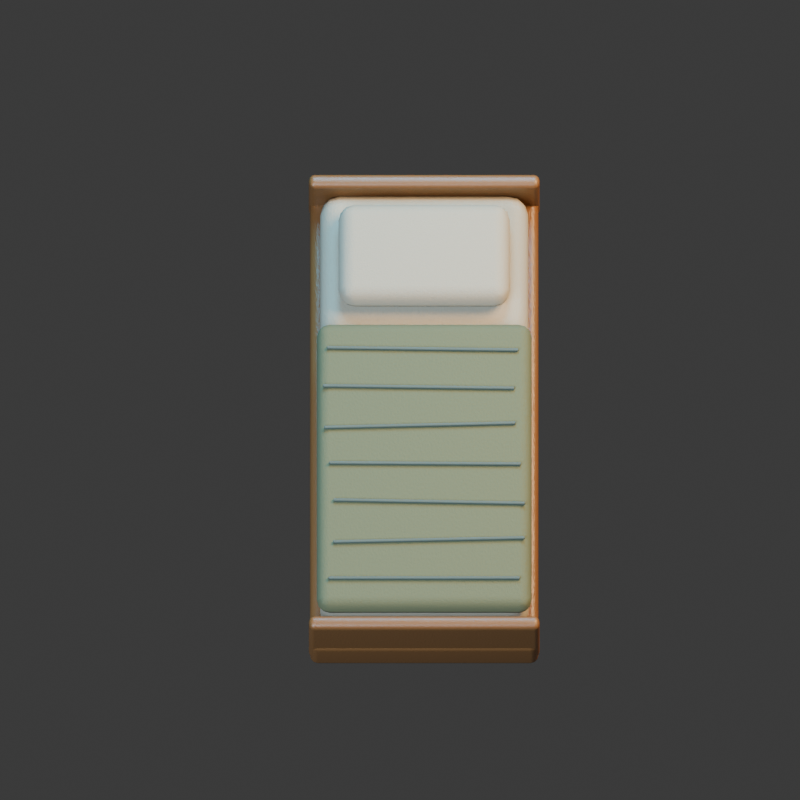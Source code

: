 # Source: single_bed.blend  (saved by Blender 4.3.34; exported with 4.5.12 LTS)
import bpy
from mathutils import Matrix  # noqa: F401  (used for matrix-valued properties, if any)

bpy.ops.wm.read_factory_settings(use_empty=True)
scene = bpy.context.scene
scene.name = 'Scene'

# ---- collections
col_collection = bpy.data.collections.new('Collection'); scene.collection.children.link(col_collection)

# ---- materials (node trees are filled in below, after node groups)
mat_wood = bpy.data.materials.new('wood')
mat_wood.diffuse_color = (0.17, 0.075, 0.025, 1.0)
mat_pillow_linen = bpy.data.materials.new('pillow_linen')
mat_pillow_linen.diffuse_color = (0.34, 0.31, 0.24, 1.0)
mat_bedding_olive = bpy.data.materials.new('bedding_olive')
mat_bedding_olive.diffuse_color = (0.1, 0.115, 0.06, 1.0)
mat_cot_canvas = bpy.data.materials.new('cot_canvas')
mat_cot_canvas.diffuse_color = (0.075, 0.105, 0.095, 1.0)

# ---- material node trees
mat_wood.use_nodes = True; mat_wood.node_tree.nodes.clear()
_N = mat_wood.node_tree.nodes; _L = mat_wood.node_tree.links
n0 = _N.new('ShaderNodeBsdfPrincipled'); n0.name = 'Principled BSDF'; n0.location = (10, 300)
n0.inputs[0].default_value = (0.17, 0.075, 0.025, 1.0)
n0.inputs[2].default_value = 0.4
n1 = _N.new('ShaderNodeOutputMaterial'); n1.name = 'Material Output'; n1.location = (300, 300)
n2 = _N.new('ShaderNodeTexNoise'); n2.name = 'Noise Texture'; n2.location = (0, 0)
n2.inputs[2].default_value = 95.0
n3 = _N.new('ShaderNodeBump'); n3.name = 'Bump'; n3.location = (0, 0)
n3.inputs[0].default_value = 0.15
n3.inputs[1].default_value = 0.025
n3.inputs[2].default_value = 1.0
_L.new(n0.outputs[0], n1.inputs[0])
_L.new(n2.outputs[0], n3.inputs[3])
_L.new(n3.outputs[0], n0.inputs[5])
n1.is_active_output = True
mat_pillow_linen.use_nodes = True; mat_pillow_linen.node_tree.nodes.clear()
_N = mat_pillow_linen.node_tree.nodes; _L = mat_pillow_linen.node_tree.links
n0 = _N.new('ShaderNodeBsdfPrincipled'); n0.name = 'Principled BSDF'; n0.location = (10, 300)
n0.inputs[0].default_value = (0.34, 0.31, 0.24, 1.0)
n0.inputs[2].default_value = 0.91
n1 = _N.new('ShaderNodeOutputMaterial'); n1.name = 'Material Output'; n1.location = (300, 300)
n2 = _N.new('ShaderNodeTexNoise'); n2.name = 'Noise Texture'; n2.location = (0, 0)
n2.inputs[2].default_value = 95.0
n3 = _N.new('ShaderNodeBump'); n3.name = 'Bump'; n3.location = (0, 0)
n3.inputs[0].default_value = 0.15
n3.inputs[1].default_value = 0.025
n3.inputs[2].default_value = 1.0
_L.new(n0.outputs[0], n1.inputs[0])
_L.new(n2.outputs[0], n3.inputs[3])
_L.new(n3.outputs[0], n0.inputs[5])
n1.is_active_output = True
mat_bedding_olive.use_nodes = True; mat_bedding_olive.node_tree.nodes.clear()
_N = mat_bedding_olive.node_tree.nodes; _L = mat_bedding_olive.node_tree.links
n0 = _N.new('ShaderNodeBsdfPrincipled'); n0.name = 'Principled BSDF'; n0.location = (10, 300)
n0.inputs[0].default_value = (0.1, 0.115, 0.06, 1.0)
n0.inputs[2].default_value = 0.88
n1 = _N.new('ShaderNodeOutputMaterial'); n1.name = 'Material Output'; n1.location = (300, 300)
n2 = _N.new('ShaderNodeTexNoise'); n2.name = 'Noise Texture'; n2.location = (0, 0)
n2.inputs[2].default_value = 95.0
n3 = _N.new('ShaderNodeBump'); n3.name = 'Bump'; n3.location = (0, 0)
n3.inputs[0].default_value = 0.15
n3.inputs[1].default_value = 0.025
n3.inputs[2].default_value = 1.0
_L.new(n0.outputs[0], n1.inputs[0])
_L.new(n2.outputs[0], n3.inputs[3])
_L.new(n3.outputs[0], n0.inputs[5])
n1.is_active_output = True
mat_cot_canvas.use_nodes = True; mat_cot_canvas.node_tree.nodes.clear()
_N = mat_cot_canvas.node_tree.nodes; _L = mat_cot_canvas.node_tree.links
n0 = _N.new('ShaderNodeBsdfPrincipled'); n0.name = 'Principled BSDF'; n0.location = (10, 300)
n0.inputs[0].default_value = (0.075, 0.105, 0.095, 1.0)
n0.inputs[2].default_value = 0.91
n1 = _N.new('ShaderNodeOutputMaterial'); n1.name = 'Material Output'; n1.location = (300, 300)
n2 = _N.new('ShaderNodeTexNoise'); n2.name = 'Noise Texture'; n2.location = (0, 0)
n2.inputs[2].default_value = 95.0
n3 = _N.new('ShaderNodeBump'); n3.name = 'Bump'; n3.location = (0, 0)
n3.inputs[0].default_value = 0.15
n3.inputs[1].default_value = 0.025
n3.inputs[2].default_value = 1.0
_L.new(n0.outputs[0], n1.inputs[0])
_L.new(n2.outputs[0], n3.inputs[3])
_L.new(n3.outputs[0], n0.inputs[5])
n1.is_active_output = True

# ---- world
world_world = bpy.data.worlds.new('World'); scene.world = world_world
world_world.use_nodes = True; world_world.node_tree.nodes.clear()
_N = world_world.node_tree.nodes; _L = world_world.node_tree.links
n0 = _N.new('ShaderNodeOutputWorld'); n0.name = 'World Output'; n0.location = (300, 300)
n1 = _N.new('ShaderNodeBackground'); n1.name = 'Background'; n1.location = (10, 300)
n1.inputs[0].default_value = (0.05088, 0.05088, 0.05088, 1.0)
_L.new(n1.outputs[0], n0.inputs[0])
n0.is_active_output = True
world_world.color = (0.18, 0.22, 0.28)
world_world.sun_shadow_jitter_overblur = 0.0

# ---- cameras
cam_camera_001 = bpy.data.cameras.new('Camera.001')
cam_camera_001.type = 'ORTHO'
cam_camera_001.ortho_scale = 3.5

# ---- lights
light_area = bpy.data.lights.new('Area', 'AREA')
light_area.color = (0.65, 0.82, 1.0)
light_area.energy = 1100.0
light_area.shape = 'DISK'
light_area.size = 5.0
light_area.size_y = 1.0
light_area_001 = bpy.data.lights.new('Area.001', 'AREA')
light_area_001.color = (1.0, 0.64, 0.32)
light_area_001.energy = 1300.0
light_area_001.shape = 'DISK'
light_area_001.size = 4.0
light_area_001.size_y = 1.0
light_area_002 = bpy.data.lights.new('Area.002', 'AREA')
light_area_002.color = (0.12, 0.62, 1.0)
light_area_002.energy = 700.0
light_area_002.shape = 'DISK'
light_area_002.size = 3.0
light_area_002.size_y = 1.0

# ---- meshes
me_cube_001 = bpy.data.meshes.new('Cube.001')
me_cube_001.from_pydata([(-0.0325, -0.0325, -0.17), (-0.0325, -0.0325, 0.17), (-0.0325, 0.0325, -0.17), (-0.0325, 0.0325, 0.17), (0.0325, -0.0325, -0.17), (0.0325, -0.0325, 0.17), (0.0325, 0.0325, -0.17), (0.0325, 0.0325, 0.17)], [], [(0, 1, 3, 2), (2, 3, 7, 6), (6, 7, 5, 4), (4, 5, 1, 0), (2, 6, 4, 0), (7, 3, 1, 5)])
_uv = me_cube_001.uv_layers.new(name='UVMap')
_uv.uv.foreach_set('vector', [0.375, 0.0, 0.625, 0.0, 0.625, 0.25, 0.375, 0.25, 0.375, 0.25, 0.625, 0.25, 0.625, 0.5, 0.375, 0.5, 0.375, 0.5, 0.625, 0.5, 0.625, 0.75, 0.375, 0.75, 0.375, 0.75, 0.625, 0.75, 0.625, 1.0, 0.375, 1.0, 0.125, 0.5, 0.375, 0.5, 0.375, 0.75, 0.125, 0.75, 0.625, 0.5, 0.875, 0.5, 0.875, 0.75, 0.625, 0.75])
me_cube_001.materials.append(mat_wood)
me_cube_001.update()
me_cube_002 = bpy.data.meshes.new('Cube.002')
me_cube_002.from_pydata([(-0.0325, -0.0325, -0.17), (-0.0325, -0.0325, 0.17), (-0.0325, 0.0325, -0.17), (-0.0325, 0.0325, 0.17), (0.0325, -0.0325, -0.17), (0.0325, -0.0325, 0.17), (0.0325, 0.0325, -0.17), (0.0325, 0.0325, 0.17)], [], [(0, 1, 3, 2), (2, 3, 7, 6), (6, 7, 5, 4), (4, 5, 1, 0), (2, 6, 4, 0), (7, 3, 1, 5)])
_uv = me_cube_002.uv_layers.new(name='UVMap')
_uv.uv.foreach_set('vector', [0.375, 0.0, 0.625, 0.0, 0.625, 0.25, 0.375, 0.25, 0.375, 0.25, 0.625, 0.25, 0.625, 0.5, 0.375, 0.5, 0.375, 0.5, 0.625, 0.5, 0.625, 0.75, 0.375, 0.75, 0.375, 0.75, 0.625, 0.75, 0.625, 1.0, 0.375, 1.0, 0.125, 0.5, 0.375, 0.5, 0.375, 0.75, 0.125, 0.75, 0.625, 0.5, 0.875, 0.5, 0.875, 0.75, 0.625, 0.75])
me_cube_002.materials.append(mat_wood)
me_cube_002.update()
me_cube_003 = bpy.data.meshes.new('Cube.003')
me_cube_003.from_pydata([(-0.0325, -0.0325, -0.17), (-0.0325, -0.0325, 0.17), (-0.0325, 0.0325, -0.17), (-0.0325, 0.0325, 0.17), (0.0325, -0.0325, -0.17), (0.0325, -0.0325, 0.17), (0.0325, 0.0325, -0.17), (0.0325, 0.0325, 0.17)], [], [(0, 1, 3, 2), (2, 3, 7, 6), (6, 7, 5, 4), (4, 5, 1, 0), (2, 6, 4, 0), (7, 3, 1, 5)])
_uv = me_cube_003.uv_layers.new(name='UVMap')
_uv.uv.foreach_set('vector', [0.375, 0.0, 0.625, 0.0, 0.625, 0.25, 0.375, 0.25, 0.375, 0.25, 0.625, 0.25, 0.625, 0.5, 0.375, 0.5, 0.375, 0.5, 0.625, 0.5, 0.625, 0.75, 0.375, 0.75, 0.375, 0.75, 0.625, 0.75, 0.625, 1.0, 0.375, 1.0, 0.125, 0.5, 0.375, 0.5, 0.375, 0.75, 0.125, 0.75, 0.625, 0.5, 0.875, 0.5, 0.875, 0.75, 0.625, 0.75])
me_cube_003.materials.append(mat_wood)
me_cube_003.update()
me_cube_004 = bpy.data.meshes.new('Cube.004')
me_cube_004.from_pydata([(-0.0325, -0.0325, -0.17), (-0.0325, -0.0325, 0.17), (-0.0325, 0.0325, -0.17), (-0.0325, 0.0325, 0.17), (0.0325, -0.0325, -0.17), (0.0325, -0.0325, 0.17), (0.0325, 0.0325, -0.17), (0.0325, 0.0325, 0.17)], [], [(0, 1, 3, 2), (2, 3, 7, 6), (6, 7, 5, 4), (4, 5, 1, 0), (2, 6, 4, 0), (7, 3, 1, 5)])
_uv = me_cube_004.uv_layers.new(name='UVMap')
_uv.uv.foreach_set('vector', [0.375, 0.0, 0.625, 0.0, 0.625, 0.25, 0.375, 0.25, 0.375, 0.25, 0.625, 0.25, 0.625, 0.5, 0.375, 0.5, 0.375, 0.5, 0.625, 0.5, 0.625, 0.75, 0.375, 0.75, 0.375, 0.75, 0.625, 0.75, 0.625, 1.0, 0.375, 1.0, 0.125, 0.5, 0.375, 0.5, 0.375, 0.75, 0.125, 0.75, 0.625, 0.5, 0.875, 0.5, 0.875, 0.75, 0.625, 0.75])
me_cube_004.materials.append(mat_wood)
me_cube_004.update()
me_cube_005 = bpy.data.meshes.new('Cube.005')
me_cube_005.from_pydata([(-0.5, -1.08, -0.1), (-0.5, -1.08, 0.1), (-0.5, 1.08, -0.1), (-0.5, 1.08, 0.1), (0.5, -1.08, -0.1), (0.5, -1.08, 0.1), (0.5, 1.08, -0.1), (0.5, 1.08, 0.1)], [], [(0, 1, 3, 2), (2, 3, 7, 6), (6, 7, 5, 4), (4, 5, 1, 0), (2, 6, 4, 0), (7, 3, 1, 5)])
_uv = me_cube_005.uv_layers.new(name='UVMap')
_uv.uv.foreach_set('vector', [0.375, 0.0, 0.625, 0.0, 0.625, 0.25, 0.375, 0.25, 0.375, 0.25, 0.625, 0.25, 0.625, 0.5, 0.375, 0.5, 0.375, 0.5, 0.625, 0.5, 0.625, 0.75, 0.375, 0.75, 0.375, 0.75, 0.625, 0.75, 0.625, 1.0, 0.375, 1.0, 0.125, 0.5, 0.375, 0.5, 0.375, 0.75, 0.125, 0.75, 0.625, 0.5, 0.875, 0.5, 0.875, 0.75, 0.625, 0.75])
me_cube_005.materials.append(mat_wood)
me_cube_005.update()
me_cube_006 = bpy.data.meshes.new('Cube.006')
me_cube_006.from_pydata([(-0.455, -1.015, -0.1), (-0.455, -1.015, 0.1), (-0.455, 1.015, -0.1), (-0.455, 1.015, 0.1), (0.455, -1.015, -0.1), (0.455, -1.015, 0.1), (0.455, 1.015, -0.1), (0.455, 1.015, 0.1)], [], [(0, 1, 3, 2), (2, 3, 7, 6), (6, 7, 5, 4), (4, 5, 1, 0), (2, 6, 4, 0), (7, 3, 1, 5)])
_uv = me_cube_006.uv_layers.new(name='UVMap')
_uv.uv.foreach_set('vector', [0.375, 0.0, 0.625, 0.0, 0.625, 0.25, 0.375, 0.25, 0.375, 0.25, 0.625, 0.25, 0.625, 0.5, 0.375, 0.5, 0.375, 0.5, 0.625, 0.5, 0.625, 0.75, 0.375, 0.75, 0.375, 0.75, 0.625, 0.75, 0.625, 1.0, 0.375, 1.0, 0.125, 0.5, 0.375, 0.5, 0.375, 0.75, 0.125, 0.75, 0.625, 0.5, 0.875, 0.5, 0.875, 0.75, 0.625, 0.75])
me_cube_006.materials.append(mat_pillow_linen)
me_cube_006.update()
me_cube_007 = bpy.data.meshes.new('Cube.007')
me_cube_007.from_pydata([(-0.375, -0.235, -0.07), (-0.375, -0.235, 0.07), (-0.375, 0.235, -0.07), (-0.375, 0.235, 0.07), (0.375, -0.235, -0.07), (0.375, -0.235, 0.07), (0.375, 0.235, -0.07), (0.375, 0.235, 0.07)], [], [(0, 1, 3, 2), (2, 3, 7, 6), (6, 7, 5, 4), (4, 5, 1, 0), (2, 6, 4, 0), (7, 3, 1, 5)])
_uv = me_cube_007.uv_layers.new(name='UVMap')
_uv.uv.foreach_set('vector', [0.375, 0.0, 0.625, 0.0, 0.625, 0.25, 0.375, 0.25, 0.375, 0.25, 0.625, 0.25, 0.625, 0.5, 0.375, 0.5, 0.375, 0.5, 0.625, 0.5, 0.625, 0.75, 0.375, 0.75, 0.375, 0.75, 0.625, 0.75, 0.625, 1.0, 0.375, 1.0, 0.125, 0.5, 0.375, 0.5, 0.375, 0.75, 0.125, 0.75, 0.625, 0.5, 0.875, 0.5, 0.875, 0.75, 0.625, 0.75])
me_cube_007.materials.append(mat_pillow_linen)
me_cube_007.update()
me_cube_008 = bpy.data.meshes.new('Cube.008')
me_cube_008.from_pydata([(-0.47, -0.675, -0.055), (-0.47, -0.675, 0.055), (-0.47, 0.675, -0.055), (-0.47, 0.675, 0.055), (0.47, -0.675, -0.055), (0.47, -0.675, 0.055), (0.47, 0.675, -0.055), (0.47, 0.675, 0.055)], [], [(0, 1, 3, 2), (2, 3, 7, 6), (6, 7, 5, 4), (4, 5, 1, 0), (2, 6, 4, 0), (7, 3, 1, 5)])
_uv = me_cube_008.uv_layers.new(name='UVMap')
_uv.uv.foreach_set('vector', [0.375, 0.0, 0.625, 0.0, 0.625, 0.25, 0.375, 0.25, 0.375, 0.25, 0.625, 0.25, 0.625, 0.5, 0.375, 0.5, 0.375, 0.5, 0.625, 0.5, 0.625, 0.75, 0.375, 0.75, 0.375, 0.75, 0.625, 0.75, 0.625, 1.0, 0.375, 1.0, 0.125, 0.5, 0.375, 0.5, 0.375, 0.75, 0.125, 0.75, 0.625, 0.5, 0.875, 0.5, 0.875, 0.75, 0.625, 0.75])
me_cube_008.materials.append(mat_bedding_olive)
me_cube_008.update()
me_cube_009 = bpy.data.meshes.new('Cube.009')
me_cube_009.from_pydata([(-0.42, -0.007, -0.0085), (-0.42, -0.007, 0.0085), (-0.42, 0.007, -0.0085), (-0.42, 0.007, 0.0085), (0.42, -0.007, -0.0085), (0.42, -0.007, 0.0085), (0.42, 0.007, -0.0085), (0.42, 0.007, 0.0085)], [], [(0, 1, 3, 2), (2, 3, 7, 6), (6, 7, 5, 4), (4, 5, 1, 0), (2, 6, 4, 0), (7, 3, 1, 5)])
_uv = me_cube_009.uv_layers.new(name='UVMap')
_uv.uv.foreach_set('vector', [0.375, 0.0, 0.625, 0.0, 0.625, 0.25, 0.375, 0.25, 0.375, 0.25, 0.625, 0.25, 0.625, 0.5, 0.375, 0.5, 0.375, 0.5, 0.625, 0.5, 0.625, 0.75, 0.375, 0.75, 0.375, 0.75, 0.625, 0.75, 0.625, 1.0, 0.375, 1.0, 0.125, 0.5, 0.375, 0.5, 0.375, 0.75, 0.125, 0.75, 0.625, 0.5, 0.875, 0.5, 0.875, 0.75, 0.625, 0.75])
me_cube_009.materials.append(mat_cot_canvas)
me_cube_009.update()
me_cube_010 = bpy.data.meshes.new('Cube.010')
me_cube_010.from_pydata([(-0.42, -0.007, -0.0085), (-0.42, -0.007, 0.0085), (-0.42, 0.007, -0.0085), (-0.42, 0.007, 0.0085), (0.42, -0.007, -0.0085), (0.42, -0.007, 0.0085), (0.42, 0.007, -0.0085), (0.42, 0.007, 0.0085)], [], [(0, 1, 3, 2), (2, 3, 7, 6), (6, 7, 5, 4), (4, 5, 1, 0), (2, 6, 4, 0), (7, 3, 1, 5)])
_uv = me_cube_010.uv_layers.new(name='UVMap')
_uv.uv.foreach_set('vector', [0.375, 0.0, 0.625, 0.0, 0.625, 0.25, 0.375, 0.25, 0.375, 0.25, 0.625, 0.25, 0.625, 0.5, 0.375, 0.5, 0.375, 0.5, 0.625, 0.5, 0.625, 0.75, 0.375, 0.75, 0.375, 0.75, 0.625, 0.75, 0.625, 1.0, 0.375, 1.0, 0.125, 0.5, 0.375, 0.5, 0.375, 0.75, 0.125, 0.75, 0.625, 0.5, 0.875, 0.5, 0.875, 0.75, 0.625, 0.75])
me_cube_010.materials.append(mat_cot_canvas)
me_cube_010.update()
me_cube_011 = bpy.data.meshes.new('Cube.011')
me_cube_011.from_pydata([(-0.42, -0.007, -0.0085), (-0.42, -0.007, 0.0085), (-0.42, 0.007, -0.0085), (-0.42, 0.007, 0.0085), (0.42, -0.007, -0.0085), (0.42, -0.007, 0.0085), (0.42, 0.007, -0.0085), (0.42, 0.007, 0.0085)], [], [(0, 1, 3, 2), (2, 3, 7, 6), (6, 7, 5, 4), (4, 5, 1, 0), (2, 6, 4, 0), (7, 3, 1, 5)])
_uv = me_cube_011.uv_layers.new(name='UVMap')
_uv.uv.foreach_set('vector', [0.375, 0.0, 0.625, 0.0, 0.625, 0.25, 0.375, 0.25, 0.375, 0.25, 0.625, 0.25, 0.625, 0.5, 0.375, 0.5, 0.375, 0.5, 0.625, 0.5, 0.625, 0.75, 0.375, 0.75, 0.375, 0.75, 0.625, 0.75, 0.625, 1.0, 0.375, 1.0, 0.125, 0.5, 0.375, 0.5, 0.375, 0.75, 0.125, 0.75, 0.625, 0.5, 0.875, 0.5, 0.875, 0.75, 0.625, 0.75])
me_cube_011.materials.append(mat_cot_canvas)
me_cube_011.update()
me_cube_012 = bpy.data.meshes.new('Cube.012')
me_cube_012.from_pydata([(-0.42, -0.007, -0.0085), (-0.42, -0.007, 0.0085), (-0.42, 0.007, -0.0085), (-0.42, 0.007, 0.0085), (0.42, -0.007, -0.0085), (0.42, -0.007, 0.0085), (0.42, 0.007, -0.0085), (0.42, 0.007, 0.0085)], [], [(0, 1, 3, 2), (2, 3, 7, 6), (6, 7, 5, 4), (4, 5, 1, 0), (2, 6, 4, 0), (7, 3, 1, 5)])
_uv = me_cube_012.uv_layers.new(name='UVMap')
_uv.uv.foreach_set('vector', [0.375, 0.0, 0.625, 0.0, 0.625, 0.25, 0.375, 0.25, 0.375, 0.25, 0.625, 0.25, 0.625, 0.5, 0.375, 0.5, 0.375, 0.5, 0.625, 0.5, 0.625, 0.75, 0.375, 0.75, 0.375, 0.75, 0.625, 0.75, 0.625, 1.0, 0.375, 1.0, 0.125, 0.5, 0.375, 0.5, 0.375, 0.75, 0.125, 0.75, 0.625, 0.5, 0.875, 0.5, 0.875, 0.75, 0.625, 0.75])
me_cube_012.materials.append(mat_cot_canvas)
me_cube_012.update()
me_cube_013 = bpy.data.meshes.new('Cube.013')
me_cube_013.from_pydata([(-0.42, -0.007, -0.0085), (-0.42, -0.007, 0.0085), (-0.42, 0.007, -0.0085), (-0.42, 0.007, 0.0085), (0.42, -0.007, -0.0085), (0.42, -0.007, 0.0085), (0.42, 0.007, -0.0085), (0.42, 0.007, 0.0085)], [], [(0, 1, 3, 2), (2, 3, 7, 6), (6, 7, 5, 4), (4, 5, 1, 0), (2, 6, 4, 0), (7, 3, 1, 5)])
_uv = me_cube_013.uv_layers.new(name='UVMap')
_uv.uv.foreach_set('vector', [0.375, 0.0, 0.625, 0.0, 0.625, 0.25, 0.375, 0.25, 0.375, 0.25, 0.625, 0.25, 0.625, 0.5, 0.375, 0.5, 0.375, 0.5, 0.625, 0.5, 0.625, 0.75, 0.375, 0.75, 0.375, 0.75, 0.625, 0.75, 0.625, 1.0, 0.375, 1.0, 0.125, 0.5, 0.375, 0.5, 0.375, 0.75, 0.125, 0.75, 0.625, 0.5, 0.875, 0.5, 0.875, 0.75, 0.625, 0.75])
me_cube_013.materials.append(mat_cot_canvas)
me_cube_013.update()
me_cube_014 = bpy.data.meshes.new('Cube.014')
me_cube_014.from_pydata([(-0.42, -0.007, -0.0085), (-0.42, -0.007, 0.0085), (-0.42, 0.007, -0.0085), (-0.42, 0.007, 0.0085), (0.42, -0.007, -0.0085), (0.42, -0.007, 0.0085), (0.42, 0.007, -0.0085), (0.42, 0.007, 0.0085)], [], [(0, 1, 3, 2), (2, 3, 7, 6), (6, 7, 5, 4), (4, 5, 1, 0), (2, 6, 4, 0), (7, 3, 1, 5)])
_uv = me_cube_014.uv_layers.new(name='UVMap')
_uv.uv.foreach_set('vector', [0.375, 0.0, 0.625, 0.0, 0.625, 0.25, 0.375, 0.25, 0.375, 0.25, 0.625, 0.25, 0.625, 0.5, 0.375, 0.5, 0.375, 0.5, 0.625, 0.5, 0.625, 0.75, 0.375, 0.75, 0.375, 0.75, 0.625, 0.75, 0.625, 1.0, 0.375, 1.0, 0.125, 0.5, 0.375, 0.5, 0.375, 0.75, 0.125, 0.75, 0.625, 0.5, 0.875, 0.5, 0.875, 0.75, 0.625, 0.75])
me_cube_014.materials.append(mat_cot_canvas)
me_cube_014.update()
me_cube_015 = bpy.data.meshes.new('Cube.015')
me_cube_015.from_pydata([(-0.42, -0.007, -0.0085), (-0.42, -0.007, 0.0085), (-0.42, 0.007, -0.0085), (-0.42, 0.007, 0.0085), (0.42, -0.007, -0.0085), (0.42, -0.007, 0.0085), (0.42, 0.007, -0.0085), (0.42, 0.007, 0.0085)], [], [(0, 1, 3, 2), (2, 3, 7, 6), (6, 7, 5, 4), (4, 5, 1, 0), (2, 6, 4, 0), (7, 3, 1, 5)])
_uv = me_cube_015.uv_layers.new(name='UVMap')
_uv.uv.foreach_set('vector', [0.375, 0.0, 0.625, 0.0, 0.625, 0.25, 0.375, 0.25, 0.375, 0.25, 0.625, 0.25, 0.625, 0.5, 0.375, 0.5, 0.375, 0.5, 0.625, 0.5, 0.625, 0.75, 0.375, 0.75, 0.375, 0.75, 0.625, 0.75, 0.625, 1.0, 0.375, 1.0, 0.125, 0.5, 0.375, 0.5, 0.375, 0.75, 0.125, 0.75, 0.625, 0.5, 0.875, 0.5, 0.875, 0.75, 0.625, 0.75])
me_cube_015.materials.append(mat_cot_canvas)
me_cube_015.update()
me_cube_016 = bpy.data.meshes.new('Cube.016')
me_cube_016.from_pydata([(-0.505, -0.0325, -0.18), (-0.505, -0.0325, 0.18), (-0.505, 0.0325, -0.18), (-0.505, 0.0325, 0.18), (0.505, -0.0325, -0.18), (0.505, -0.0325, 0.18), (0.505, 0.0325, -0.18), (0.505, 0.0325, 0.18)], [], [(0, 1, 3, 2), (2, 3, 7, 6), (6, 7, 5, 4), (4, 5, 1, 0), (2, 6, 4, 0), (7, 3, 1, 5)])
_uv = me_cube_016.uv_layers.new(name='UVMap')
_uv.uv.foreach_set('vector', [0.375, 0.0, 0.625, 0.0, 0.625, 0.25, 0.375, 0.25, 0.375, 0.25, 0.625, 0.25, 0.625, 0.5, 0.375, 0.5, 0.375, 0.5, 0.625, 0.5, 0.625, 0.75, 0.375, 0.75, 0.375, 0.75, 0.625, 0.75, 0.625, 1.0, 0.375, 1.0, 0.125, 0.5, 0.375, 0.5, 0.375, 0.75, 0.125, 0.75, 0.625, 0.5, 0.875, 0.5, 0.875, 0.75, 0.625, 0.75])
me_cube_016.materials.append(mat_wood)
me_cube_016.update()
me_cube_017 = bpy.data.meshes.new('Cube.017')
me_cube_017.from_pydata([(-0.505, -0.0325, -0.18), (-0.505, -0.0325, 0.18), (-0.505, 0.0325, -0.18), (-0.505, 0.0325, 0.18), (0.505, -0.0325, -0.18), (0.505, -0.0325, 0.18), (0.505, 0.0325, -0.18), (0.505, 0.0325, 0.18)], [], [(0, 1, 3, 2), (2, 3, 7, 6), (6, 7, 5, 4), (4, 5, 1, 0), (2, 6, 4, 0), (7, 3, 1, 5)])
_uv = me_cube_017.uv_layers.new(name='UVMap')
_uv.uv.foreach_set('vector', [0.375, 0.0, 0.625, 0.0, 0.625, 0.25, 0.375, 0.25, 0.375, 0.25, 0.625, 0.25, 0.625, 0.5, 0.375, 0.5, 0.375, 0.5, 0.625, 0.5, 0.625, 0.75, 0.375, 0.75, 0.375, 0.75, 0.625, 0.75, 0.625, 1.0, 0.375, 1.0, 0.125, 0.5, 0.375, 0.5, 0.375, 0.75, 0.125, 0.75, 0.625, 0.5, 0.875, 0.5, 0.875, 0.75, 0.625, 0.75])
me_cube_017.materials.append(mat_wood)
me_cube_017.update()

# ---- objects
ob_proppivot = bpy.data.objects.new('PropPivot', None)
ob_camera = bpy.data.objects.new('Camera', cam_camera_001)
ob_area = bpy.data.objects.new('Area', light_area)
ob_area_001 = bpy.data.objects.new('Area.001', light_area_001)
ob_area_002 = bpy.data.objects.new('Area.002', light_area_002)
ob_bed_leg = bpy.data.objects.new('bed leg', me_cube_001)
ob_bed_leg_001 = bpy.data.objects.new('bed leg.001', me_cube_002)
ob_bed_leg_002 = bpy.data.objects.new('bed leg.002', me_cube_003)
ob_bed_leg_003 = bpy.data.objects.new('bed leg.003', me_cube_004)
ob_single_frame = bpy.data.objects.new('single frame', me_cube_005)
ob_single_mattress = bpy.data.objects.new('single mattress', me_cube_006)
ob_one_pillow = bpy.data.objects.new('one pillow', me_cube_007)
ob_olive_blanket = bpy.data.objects.new('olive blanket', me_cube_008)
ob_blanket_fold = bpy.data.objects.new('blanket fold', me_cube_009)
ob_blanket_fold_001 = bpy.data.objects.new('blanket fold.001', me_cube_010)
ob_blanket_fold_002 = bpy.data.objects.new('blanket fold.002', me_cube_011)
ob_blanket_fold_003 = bpy.data.objects.new('blanket fold.003', me_cube_012)
ob_blanket_fold_004 = bpy.data.objects.new('blanket fold.004', me_cube_013)
ob_blanket_fold_005 = bpy.data.objects.new('blanket fold.005', me_cube_014)
ob_blanket_fold_006 = bpy.data.objects.new('blanket fold.006', me_cube_015)
ob_low_bed_end = bpy.data.objects.new('low bed end', me_cube_016)
ob_low_bed_end_001 = bpy.data.objects.new('low bed end.001', me_cube_017)

# ---- transforms, parenting, visibility, modifiers, constraints
ob_proppivot.location = (0.0, 0.0, 0.0)
ob_camera.location = (-0.1059, -3.714, 9.935)
ob_camera.rotation_euler = (0.3805, -0.0, 0.0)
ob_area.location = (-3.0, -4.0, 7.0)
ob_area.rotation_euler = (0.6557, -8.637e-08, -0.6435)
ob_area_001.location = (4.0, 2.0, 6.0)
ob_area_001.rotation_euler = (0.6827, 5.828e-08, 2.034)
ob_area_002.location = (0.0, 4.0, 5.0)
ob_area_002.rotation_euler = (0.7266, 5.808e-08, 3.142)
ob_bed_leg.parent = ob_proppivot
ob_bed_leg.location = (-0.43, -0.95, 0.17)
_m = ob_bed_leg.modifiers.new('formed edges', 'BEVEL')
_m.width = 0.015
_m.width_pct = 0.015
_m.segments = 3
_m = ob_bed_leg.modifiers.new('weighted normals', 'WEIGHTED_NORMAL')
ob_bed_leg_001.parent = ob_proppivot
ob_bed_leg_001.location = (-0.43, 0.95, 0.17)
_m = ob_bed_leg_001.modifiers.new('formed edges', 'BEVEL')
_m.width = 0.015
_m.width_pct = 0.015
_m.segments = 3
_m = ob_bed_leg_001.modifiers.new('weighted normals', 'WEIGHTED_NORMAL')
ob_bed_leg_002.parent = ob_proppivot
ob_bed_leg_002.location = (0.43, -0.95, 0.17)
_m = ob_bed_leg_002.modifiers.new('formed edges', 'BEVEL')
_m.width = 0.015
_m.width_pct = 0.015
_m.segments = 3
_m = ob_bed_leg_002.modifiers.new('weighted normals', 'WEIGHTED_NORMAL')
ob_bed_leg_003.parent = ob_proppivot
ob_bed_leg_003.location = (0.43, 0.95, 0.17)
_m = ob_bed_leg_003.modifiers.new('formed edges', 'BEVEL')
_m.width = 0.015
_m.width_pct = 0.015
_m.segments = 3
_m = ob_bed_leg_003.modifiers.new('weighted normals', 'WEIGHTED_NORMAL')
ob_single_frame.parent = ob_proppivot
ob_single_frame.location = (0.0, 0.0, 0.32)
_m = ob_single_frame.modifiers.new('formed edges', 'BEVEL')
_m.width = 0.035
_m.width_pct = 0.035
_m.segments = 3
_m = ob_single_frame.modifiers.new('weighted normals', 'WEIGHTED_NORMAL')
ob_single_mattress.parent = ob_proppivot
ob_single_mattress.location = (0.0, 0.0, 0.48)
_m = ob_single_mattress.modifiers.new('formed edges', 'BEVEL')
_m.width = 0.085
_m.width_pct = 0.085
_m.segments = 3
_m = ob_single_mattress.modifiers.new('weighted normals', 'WEIGHTED_NORMAL')
ob_one_pillow.parent = ob_proppivot
ob_one_pillow.location = (0.0, 0.68, 0.65)
_m = ob_one_pillow.modifiers.new('formed edges', 'BEVEL')
_m.width = 0.095
_m.width_pct = 0.095
_m.segments = 3
_m = ob_one_pillow.modifiers.new('weighted normals', 'WEIGHTED_NORMAL')
ob_olive_blanket.parent = ob_proppivot
ob_olive_blanket.location = (0.0, -0.31, 0.615)
_m = ob_olive_blanket.modifiers.new('formed edges', 'BEVEL')
_m.width = 0.06
_m.width_pct = 0.06
_m.segments = 3
_m = ob_olive_blanket.modifiers.new('weighted normals', 'WEIGHTED_NORMAL')
ob_blanket_fold.parent = ob_proppivot
ob_blanket_fold.location = (0.0, -0.85, 0.678)
_m = ob_blanket_fold.modifiers.new('formed edges', 'BEVEL')
_m.width = 0.006
_m.width_pct = 0.006
_m.segments = 3
_m = ob_blanket_fold.modifiers.new('weighted normals', 'WEIGHTED_NORMAL')
ob_blanket_fold_001.parent = ob_proppivot
ob_blanket_fold_001.location = (0.02104, -0.67, 0.678)
ob_blanket_fold_001.rotation_euler = (0.0, 0.0, 0.02273)
_m = ob_blanket_fold_001.modifiers.new('formed edges', 'BEVEL')
_m.width = 0.006
_m.width_pct = 0.006
_m.segments = 3
_m = ob_blanket_fold_001.modifiers.new('weighted normals', 'WEIGHTED_NORMAL')
ob_blanket_fold_002.parent = ob_proppivot
ob_blanket_fold_002.location = (0.02273, -0.49, 0.678)
ob_blanket_fold_002.rotation_euler = (0.0, 0.0, -0.01892)
_m = ob_blanket_fold_002.modifiers.new('formed edges', 'BEVEL')
_m.width = 0.006
_m.width_pct = 0.006
_m.segments = 3
_m = ob_blanket_fold_002.modifiers.new('weighted normals', 'WEIGHTED_NORMAL')
ob_blanket_fold_003.parent = ob_proppivot
ob_blanket_fold_003.location = (0.003528, -0.31, 0.678)
ob_blanket_fold_003.rotation_euler = (0.0, 0.0, -0.006985)
_m = ob_blanket_fold_003.modifiers.new('formed edges', 'BEVEL')
_m.width = 0.006
_m.width_pct = 0.006
_m.segments = 3
_m = ob_blanket_fold_003.modifiers.new('weighted normals', 'WEIGHTED_NORMAL')
ob_blanket_fold_004.parent = ob_proppivot
ob_blanket_fold_004.location = (-0.01892, -0.13, 0.678)
ob_blanket_fold_004.rotation_euler = (0.0, 0.0, 0.02473)
_m = ob_blanket_fold_004.modifiers.new('formed edges', 'BEVEL')
_m.width = 0.006
_m.width_pct = 0.006
_m.segments = 3
_m = ob_blanket_fold_004.modifiers.new('weighted normals', 'WEIGHTED_NORMAL')
ob_blanket_fold_005.parent = ob_proppivot
ob_blanket_fold_005.location = (-0.02397, 0.05, 0.678)
ob_blanket_fold_005.rotation_euler = (0.0, 0.0, -0.0136)
_m = ob_blanket_fold_005.modifiers.new('formed edges', 'BEVEL')
_m.width = 0.006
_m.width_pct = 0.006
_m.segments = 3
_m = ob_blanket_fold_005.modifiers.new('weighted normals', 'WEIGHTED_NORMAL')
ob_blanket_fold_006.parent = ob_proppivot
ob_blanket_fold_006.location = (-0.006985, 0.23, 0.678)
ob_blanket_fold_006.rotation_euler = (0.0, 0.0, -0.01341)
_m = ob_blanket_fold_006.modifiers.new('formed edges', 'BEVEL')
_m.width = 0.006
_m.width_pct = 0.006
_m.segments = 3
_m = ob_blanket_fold_006.modifiers.new('weighted normals', 'WEIGHTED_NORMAL')
ob_low_bed_end.parent = ob_proppivot
ob_low_bed_end.location = (0.0, -1.04, 0.46)
_m = ob_low_bed_end.modifiers.new('formed edges', 'BEVEL')
_m.width = 0.025
_m.width_pct = 0.025
_m.segments = 3
_m = ob_low_bed_end.modifiers.new('weighted normals', 'WEIGHTED_NORMAL')
ob_low_bed_end_001.parent = ob_proppivot
ob_low_bed_end_001.location = (0.0, 1.04, 0.46)
_m = ob_low_bed_end_001.modifiers.new('formed edges', 'BEVEL')
_m.width = 0.025
_m.width_pct = 0.025
_m.segments = 3
_m = ob_low_bed_end_001.modifiers.new('weighted normals', 'WEIGHTED_NORMAL')

# ---- collection membership
scene.collection.objects.link(ob_proppivot)
col_collection.objects.link(ob_camera)
col_collection.objects.link(ob_area)
col_collection.objects.link(ob_area_001)
col_collection.objects.link(ob_area_002)
col_collection.objects.link(ob_bed_leg)
col_collection.objects.link(ob_bed_leg_001)
col_collection.objects.link(ob_bed_leg_002)
col_collection.objects.link(ob_bed_leg_003)
col_collection.objects.link(ob_single_frame)
col_collection.objects.link(ob_single_mattress)
col_collection.objects.link(ob_one_pillow)
col_collection.objects.link(ob_olive_blanket)
col_collection.objects.link(ob_blanket_fold)
col_collection.objects.link(ob_blanket_fold_001)
col_collection.objects.link(ob_blanket_fold_002)
col_collection.objects.link(ob_blanket_fold_003)
col_collection.objects.link(ob_blanket_fold_004)
col_collection.objects.link(ob_blanket_fold_005)
col_collection.objects.link(ob_blanket_fold_006)
col_collection.objects.link(ob_low_bed_end)
col_collection.objects.link(ob_low_bed_end_001)

# ---- scene / render settings (as saved in the file)
scene.camera = ob_camera
scene.frame_start = 1; scene.frame_end = 250; scene.frame_set(1)
scene.render.engine = 'CYCLES'
scene.render.resolution_x = 512
scene.render.resolution_y = 512
scene.render.film_transparent = True
scene.cycles.use_denoising = False
scene.cycles.samples = 48
bpy.context.view_layer.update()
